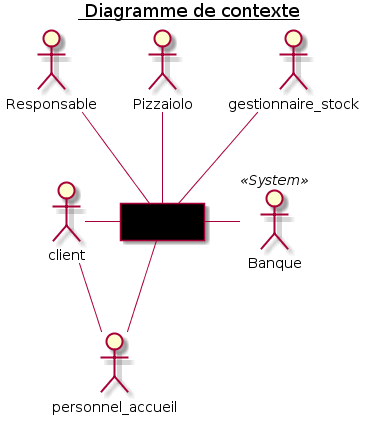

The diagram above was rendered by PlantUML. Its source (embedded in the PNG):
@startuml 1_contextDiagram
title <u> Diagramme de contexte</u>

agent OC_Pizza #000000

actor Responsable as RESP
actor Pizzaiolo as PIZLO

actor Banque <<System>> as BANK

actor client as CUSTOMER
actor personnel_accueil as ACCUEIL

actor gestionnaire_stock as GEST

RESP -- OC_Pizza
GEST -- OC_Pizza
PIZLO -- OC_Pizza

CUSTOMER - OC_Pizza
OC_Pizza -- ACCUEIL
CUSTOMER -- ACCUEIL

OC_Pizza - BANK

@enduml